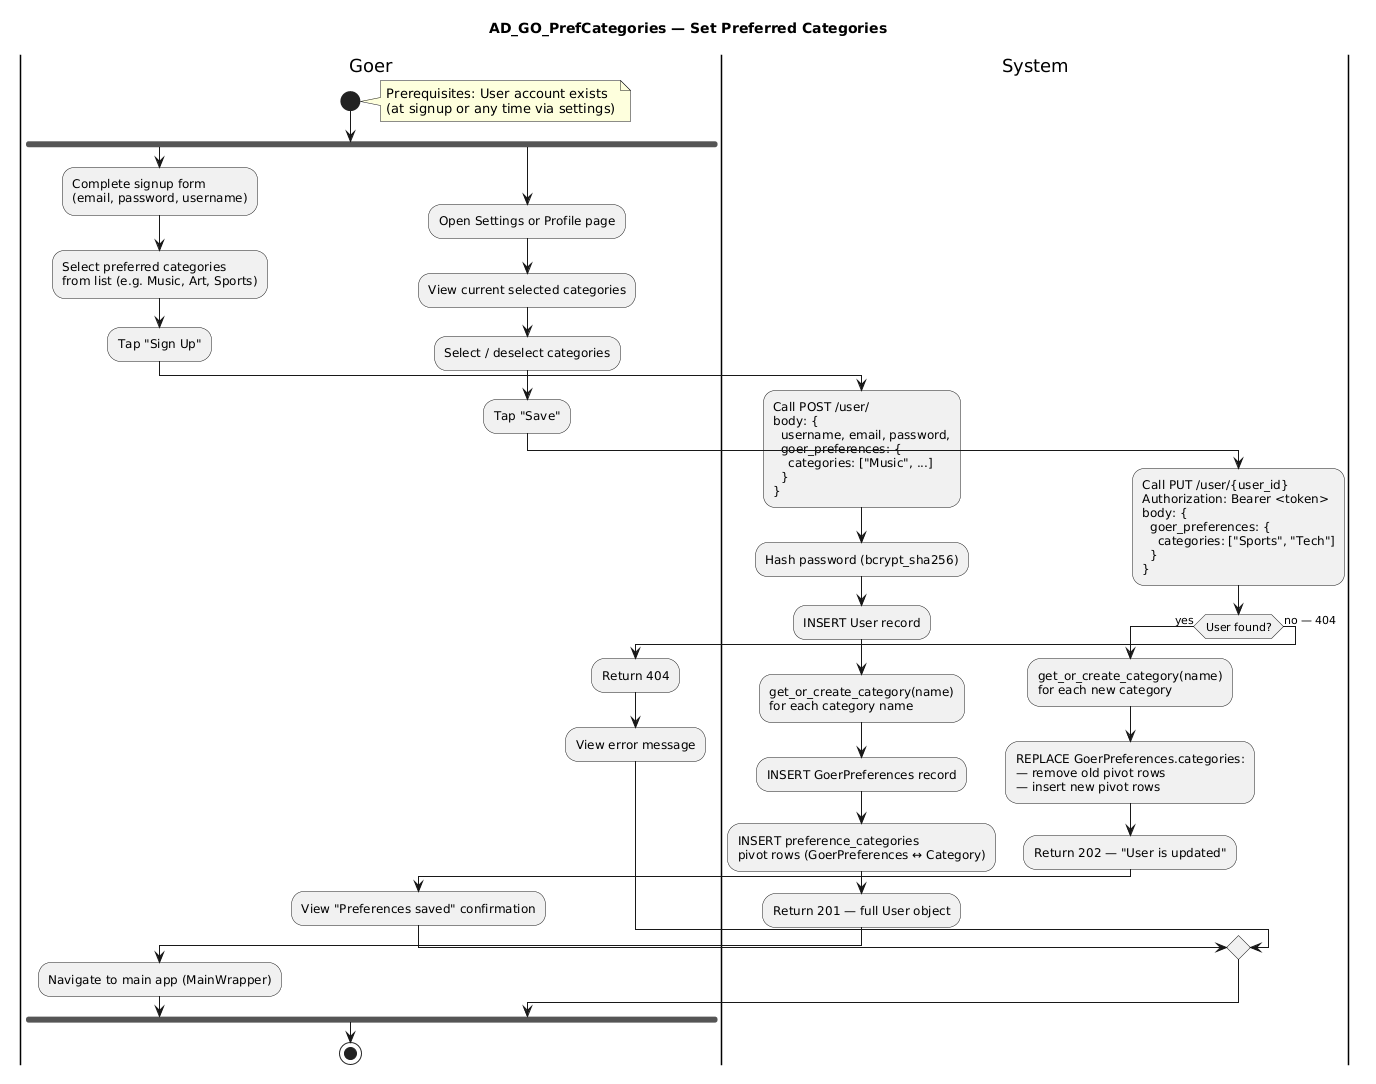

The diagram above was rendered by PlantUML. Its source (embedded in the PNG):
@startuml
title AD_GO_PrefCategories — Set Preferred Categories

|Goer|
|System|

|Goer|
start
note right
  Prerequisites: User account exists
  (at signup or any time via settings)
end note

fork
  ' ─── At signup ───
  :Complete signup form
  (email, password, username);
  :Select preferred categories
  from list (e.g. Music, Art, Sports);
  :Tap "Sign Up";

  |System|
  :Call POST /user/
  body: {
    username, email, password,
    goer_preferences: {
      categories: ["Music", ...]
    }
  };
  :Hash password (bcrypt_sha256);
  :INSERT User record;
  :get_or_create_category(name)
  for each category name;
  :INSERT GoerPreferences record;
  :INSERT preference_categories
  pivot rows (GoerPreferences ↔ Category);
  :Return 201 — full User object;
  |Goer|
  :Navigate to main app (MainWrapper);

fork again
  ' ─── Updating via settings ───
  :Open Settings or Profile page;
  :View current selected categories;
  :Select / deselect categories;
  :Tap "Save";

  |System|
  :Call PUT /user/{user_id}
  Authorization: Bearer <token>
  body: {
    goer_preferences: {
      categories: ["Sports", "Tech"]
    }
  };
  if (User found?) then (yes)
    :get_or_create_category(name)
    for each new category;
    :REPLACE GoerPreferences.categories:
    — remove old pivot rows
    — insert new pivot rows;
    :Return 202 — "User is updated";
    |Goer|
    :View "Preferences saved" confirmation;
  else (no — 404)
    :Return 404;
    |Goer|
    :View error message;
  end if
end fork

stop
@enduml